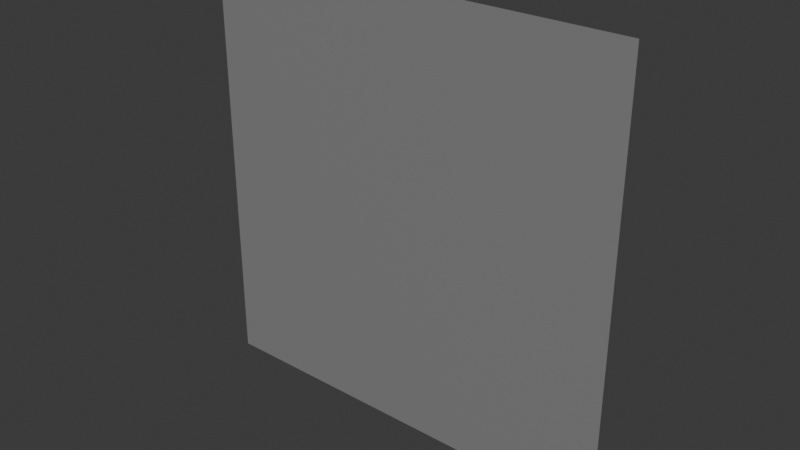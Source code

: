 # Source: 1107_Shading.blend  (saved by Blender 4.2.66; exported with 4.5.12 LTS)
import bpy
from mathutils import Matrix  # noqa: F401  (used for matrix-valued properties, if any)

bpy.ops.wm.read_factory_settings(use_empty=True)
scene = bpy.context.scene
scene.name = 'Scene'

# ---- collections
col_collection = bpy.data.collections.new('Collection'); scene.collection.children.link(col_collection)

# ---- images (referenced by path relative to the original .blend; pixels are not part of the script)
import os
ASSET_DIR = os.environ.get("B2B_ASSET_DIR", "")  # directory of the original .blend (textures are referenced by path, not embedded)
HERE = os.path.dirname(os.path.abspath(__file__))  # packed textures are extracted next to this script under _unpacked/

def load_image(name, relpath, width, height, colorspace="sRGB"):
    """Load a texture the original file referenced (path relative to the .blend, or extracted next to this script)."""
    p = next((c for c in (os.path.join(HERE, relpath), os.path.join(ASSET_DIR, relpath)) if relpath and os.path.exists(c)), "")
    if p:
        img = bpy.data.images.load(p, check_existing=True)
        img.name = name
    else:  # same state as the original file: an image datablock whose file is absent (Cycles renders it pink)
        img = bpy.data.images.new(name, width, height)
        img.source = "FILE"
        img.filepath = "//" + (relpath or name)
    img.colorspace_settings.name = colorspace
    return img
img_untitled = load_image('Untitled', '', 1024, 1024, 'Non-Color')

# ---- materials (node trees are filled in below, after node groups)
mat_material_001 = bpy.data.materials.new('Material.001')

# ---- material node trees
mat_material_001.use_nodes = True; mat_material_001.node_tree.nodes.clear()
_N = mat_material_001.node_tree.nodes; _L = mat_material_001.node_tree.links
n0 = _N.new('ShaderNodeBsdfPrincipled'); n0.name = 'Principled BSDF'; n0.location = (10, 300)
n0.inputs[0].default_value = (0.266, 0.266, 0.266, 1.0)
n0.inputs[1].default_value = 0.08182
n0.inputs[2].default_value = 0.04091
n1 = _N.new('ShaderNodeOutputMaterial'); n1.name = 'Material Output'; n1.location = (300, 300)
n2 = _N.new('ShaderNodeTexImage'); n2.name = 'Image Texture'; n2.location = (-322, 232)
n2.image = img_untitled
_L.new(n0.outputs[0], n1.inputs[0])
n1.is_active_output = True

# ---- world
world_world = bpy.data.worlds.new('World'); scene.world = world_world
world_world.use_nodes = True; world_world.node_tree.nodes.clear()
_N = world_world.node_tree.nodes; _L = world_world.node_tree.links
n0 = _N.new('ShaderNodeOutputWorld'); n0.name = 'World Output'; n0.location = (300, 300)
n1 = _N.new('ShaderNodeBackground'); n1.name = 'Background'; n1.location = (10, 300)
n1.inputs[0].default_value = (0.05088, 0.05088, 0.05088, 1.0)
_L.new(n1.outputs[0], n0.inputs[0])
n0.is_active_output = True
world_world.color = (0.05088, 0.05088, 0.05088)
world_world.sun_shadow_jitter_overblur = 0.0

# ---- meshes
me_plane = bpy.data.meshes.new('Plane')
me_plane.from_pydata([(-1.0, -1.0, 0.0), (1.0, -1.0, 0.0), (-1.0, 1.0, 0.0), (1.0, 1.0, 0.0)], [], [(0, 1, 3, 2)])
_uv = me_plane.uv_layers.new(name='UVMap')
_uv.uv.foreach_set('vector', [0.0, 0.0, 1.0, 0.0, 1.0, 1.0, 0.0, 1.0])
me_plane.materials.append(mat_material_001)
me_plane.update()

# ---- objects
ob_plane = bpy.data.objects.new('Plane', me_plane)

# ---- transforms, parenting, visibility, modifiers, constraints
ob_plane.location = (0.0, 0.0, 0.0)
ob_plane.rotation_euler = (1.571, -2.22e-16, 2.22e-16)

# ---- collection membership
col_collection.objects.link(ob_plane)

# ---- scene / render settings (as saved in the file)
scene.frame_start = 1; scene.frame_end = 250; scene.frame_set(1)
scene.render.engine = 'BLENDER_EEVEE_NEXT'
bpy.context.view_layer.update()

# ---- added for rendering (the .blend has no active camera and no usable light): camera, sun
cam_auto = bpy.data.cameras.new('AutoCamera')
cam_auto.lens = 50.0
cam_auto.sensor_width = 36.0
cam_auto.clip_end = 1000.0
ob_auto_camera = bpy.data.objects.new('AutoCamera', cam_auto)
scene.collection.objects.link(ob_auto_camera)
ob_auto_camera.location = (2.61693, -3.14032, 2.09354)
ob_auto_camera.rotation_euler = (1.09748, -7.21219e-08, 0.694738)
scene.camera = ob_auto_camera
light_auto_sun = bpy.data.lights.new('AutoSun', 'SUN')
light_auto_sun.energy = 3.0
light_auto_sun.angle = 0.0523599
ob_auto_sun = bpy.data.objects.new('AutoSun', light_auto_sun)
scene.collection.objects.link(ob_auto_sun)
ob_auto_sun.rotation_euler = (0.872665, 0.174533, 0.523599)
bpy.context.view_layer.update()
